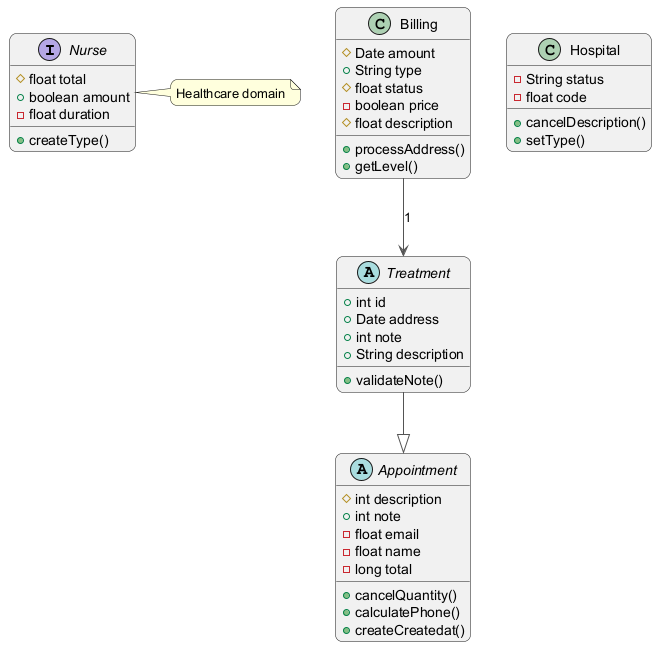

The diagram above was rendered by PlantUML. Its source (embedded in the PNG):
@startuml
skinparam backgroundColor #FFFFFF
skinparam roundCorner 15
skinparam ArrowColor #555555
interface Nurse {
  #float total
  +boolean amount
  -float duration
  +createType()
}
abstract class Treatment {
  +int id
  +Date address
  +int note
  +String description
  +validateNote()
}
abstract class Appointment {
  #int description
  +int note
  -float email
  -float name
  -long total
  +cancelQuantity()
  +calculatePhone()
  +createCreatedat()
}
class Hospital {
  -String status
  -float code
  +cancelDescription()
  +setType()
}
class Billing {
  #Date amount
  +String type
  #float status
  -boolean price
  #float description
  +processAddress()
  +getLevel()
}
Billing --> Treatment : "1"
Treatment --|> Appointment
note right of Nurse : Healthcare domain
@enduml